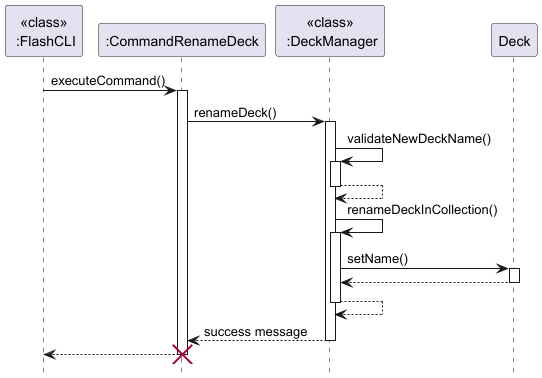

The diagram above was rendered by PlantUML. Its source (embedded in the PNG):
@startuml

hide footbox
participant "<<class>>\n :FlashCLI" as FlashCLI
participant ":CommandRenameDeck" as CommandRenameDeck
participant "<<class>>\n :DeckManager" as DeckManager
participant Deck

FlashCLI -> CommandRenameDeck: executeCommand()
activate CommandRenameDeck
CommandRenameDeck -> DeckManager: renameDeck()
activate DeckManager

DeckManager -> DeckManager:validateNewDeckName()
activate DeckManager
DeckManager --> DeckManager
deactivate DeckManager

DeckManager -> DeckManager:renameDeckInCollection()
activate DeckManager

DeckManager -> Deck: setName()
activate Deck
Deck --> DeckManager
deactivate Deck
DeckManager --> DeckManager
deactivate DeckManager

DeckManager --> CommandRenameDeck: success message
deactivate DeckManager
CommandRenameDeck --> FlashCLI
deactivate CommandRenameDeck
destroy CommandRenameDeck

@enduml